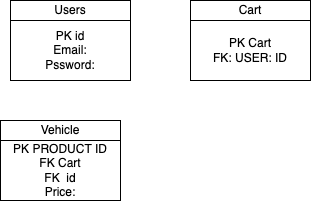

The diagram above was exported from draw.io. Its source (the exported page's mxGraphModel, read from the mxfile embedded in the PNG):
<mxGraphModel dx="431" dy="498" grid="1" gridSize="10" guides="1" tooltips="1" connect="1" arrows="1" fold="1" page="1" pageScale="1" pageWidth="850" pageHeight="1100" math="0" shadow="0">
  <root>
    <mxCell id="0" />
    <mxCell id="1" parent="0" />
    <mxCell id="aHiJ5BsO3KvXnBZ9nt7G-2" value="Users" style="rounded=0;whiteSpace=wrap;html=1;" vertex="1" parent="1">
      <mxGeometry x="70" y="120" width="120" height="20" as="geometry" />
    </mxCell>
    <mxCell id="aHiJ5BsO3KvXnBZ9nt7G-3" value="PK id&lt;br&gt;Email:&lt;br&gt;Pssword:" style="rounded=0;whiteSpace=wrap;html=1;" vertex="1" parent="1">
      <mxGeometry x="70" y="140" width="120" height="60" as="geometry" />
    </mxCell>
    <mxCell id="aHiJ5BsO3KvXnBZ9nt7G-6" value="Cart" style="rounded=0;whiteSpace=wrap;html=1;" vertex="1" parent="1">
      <mxGeometry x="250" y="120" width="120" height="20" as="geometry" />
    </mxCell>
    <mxCell id="aHiJ5BsO3KvXnBZ9nt7G-9" value="PK Cart&lt;br&gt;FK: USER: ID" style="rounded=0;whiteSpace=wrap;html=1;" vertex="1" parent="1">
      <mxGeometry x="250" y="140" width="120" height="60" as="geometry" />
    </mxCell>
    <mxCell id="aHiJ5BsO3KvXnBZ9nt7G-12" value="Vehicle" style="rounded=0;whiteSpace=wrap;html=1;" vertex="1" parent="1">
      <mxGeometry x="60" y="240" width="120" height="20" as="geometry" />
    </mxCell>
    <mxCell id="aHiJ5BsO3KvXnBZ9nt7G-13" value="PK PRODUCT ID&lt;br&gt;FK Cart&lt;br&gt;FK&amp;nbsp; id&lt;br&gt;Price:" style="rounded=0;whiteSpace=wrap;html=1;" vertex="1" parent="1">
      <mxGeometry x="60" y="260" width="120" height="60" as="geometry" />
    </mxCell>
  </root>
</mxGraphModel>